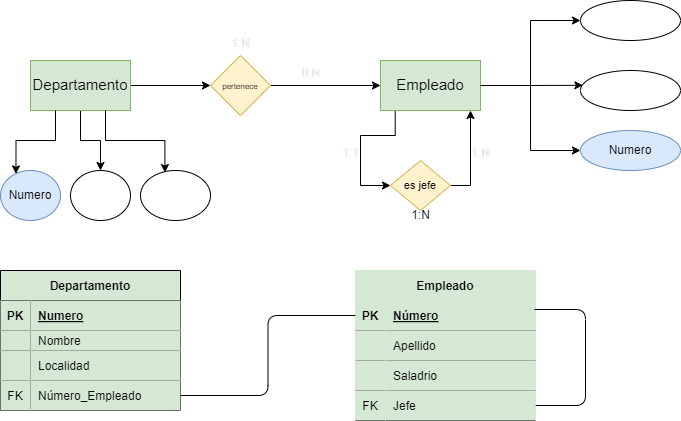

The diagram above was exported from draw.io. Its source (the exported page's mxGraphModel, read from the mxfile embedded in the PNG):
<mxGraphModel dx="1216" dy="779" grid="1" gridSize="10" guides="1" tooltips="1" connect="1" arrows="1" fold="1" page="1" pageScale="1" pageWidth="850" pageHeight="1100" math="0" shadow="0">
  <root>
    <mxCell id="0" />
    <mxCell id="1" parent="0" />
    <mxCell id="2" value="" style="edgeStyle=orthogonalEdgeStyle;rounded=0;orthogonalLoop=1;jettySize=auto;html=1;fontColor=#000000;" edge="1" parent="1" source="4" target="6">
      <mxGeometry relative="1" as="geometry" />
    </mxCell>
    <mxCell id="3" style="edgeStyle=orthogonalEdgeStyle;rounded=0;orthogonalLoop=1;jettySize=auto;html=1;exitX=0.5;exitY=1;exitDx=0;exitDy=0;fontColor=#000000;" edge="1" parent="1" source="4" target="17">
      <mxGeometry relative="1" as="geometry" />
    </mxCell>
    <mxCell id="4" value="&lt;font style=&quot;font-size: 15px;&quot;&gt;Departamento&lt;/font&gt;" style="html=1;dashed=0;whiteSpace=wrap;fillColor=#d5e8d4;strokeColor=#82b366;fontSize=17;fontColor=#000000;" vertex="1" parent="1">
      <mxGeometry x="115" y="130" width="100" height="50" as="geometry" />
    </mxCell>
    <mxCell id="5" value="" style="edgeStyle=orthogonalEdgeStyle;rounded=0;orthogonalLoop=1;jettySize=auto;html=1;fontColor=#000000;" edge="1" parent="1" source="6" target="15">
      <mxGeometry relative="1" as="geometry" />
    </mxCell>
    <mxCell id="6" value="&lt;font style=&quot;font-size: 8px;&quot;&gt;pertenece&lt;/font&gt;" style="shape=rhombus;html=1;dashed=0;whiteSpace=wrap;perimeter=rhombusPerimeter;fillColor=#fff2cc;strokeColor=#d6b656;fontColor=#000000;" vertex="1" parent="1">
      <mxGeometry x="295" y="125" width="60" height="60" as="geometry" />
    </mxCell>
    <mxCell id="7" style="edgeStyle=orthogonalEdgeStyle;rounded=0;orthogonalLoop=1;jettySize=auto;html=1;exitX=1;exitY=0.5;exitDx=0;exitDy=0;entryX=0.9;entryY=1;entryDx=0;entryDy=0;entryPerimeter=0;fontColor=#000000;" edge="1" parent="1" source="8" target="15">
      <mxGeometry relative="1" as="geometry">
        <mxPoint x="555" y="200" as="targetPoint" />
        <Array as="points">
          <mxPoint x="555" y="255" />
        </Array>
      </mxGeometry>
    </mxCell>
    <mxCell id="8" value="es jefe" style="shape=rhombus;html=1;dashed=0;whiteSpace=wrap;perimeter=rhombusPerimeter;fontSize=11;fillColor=#fff2cc;strokeColor=#d6b656;fontColor=#000000;" vertex="1" parent="1">
      <mxGeometry x="475" y="230" width="60" height="50" as="geometry" />
    </mxCell>
    <mxCell id="9" value="Apellido" style="ellipse;whiteSpace=wrap;html=1;align=center;fontColor=#FFFFFF;labelBackgroundColor=default;" vertex="1" parent="1">
      <mxGeometry x="665" y="140" width="100" height="40" as="geometry" />
    </mxCell>
    <mxCell id="10" value="Numero" style="ellipse;whiteSpace=wrap;html=1;align=center;fillColor=#dae8fc;strokeColor=#6c8ebf;fontColor=#000000;" vertex="1" parent="1">
      <mxGeometry x="665" y="200" width="100" height="40" as="geometry" />
    </mxCell>
    <mxCell id="11" value="Salario" style="ellipse;whiteSpace=wrap;html=1;align=center;fontColor=#FFFFFF;labelBackgroundColor=default;" vertex="1" parent="1">
      <mxGeometry x="665" y="70" width="100" height="40" as="geometry" />
    </mxCell>
    <mxCell id="12" style="edgeStyle=orthogonalEdgeStyle;rounded=0;orthogonalLoop=1;jettySize=auto;html=1;exitX=1;exitY=0.5;exitDx=0;exitDy=0;entryX=0;entryY=0.5;entryDx=0;entryDy=0;fontColor=#000000;" edge="1" parent="1" source="15" target="11">
      <mxGeometry relative="1" as="geometry" />
    </mxCell>
    <mxCell id="13" style="edgeStyle=orthogonalEdgeStyle;rounded=0;orthogonalLoop=1;jettySize=auto;html=1;exitX=1;exitY=0.5;exitDx=0;exitDy=0;entryX=0;entryY=0.5;entryDx=0;entryDy=0;fontColor=#000000;" edge="1" parent="1" source="15" target="10">
      <mxGeometry relative="1" as="geometry" />
    </mxCell>
    <mxCell id="14" style="edgeStyle=orthogonalEdgeStyle;rounded=0;orthogonalLoop=1;jettySize=auto;html=1;exitX=0.147;exitY=1;exitDx=0;exitDy=0;entryX=0;entryY=0.5;entryDx=0;entryDy=0;exitPerimeter=0;fontColor=#000000;" edge="1" parent="1" source="15" target="8">
      <mxGeometry relative="1" as="geometry">
        <mxPoint x="480" y="200" as="sourcePoint" />
      </mxGeometry>
    </mxCell>
    <mxCell id="15" value="&lt;font style=&quot;font-size: 15px;&quot;&gt;Empleado&lt;/font&gt;" style="html=1;dashed=0;whiteSpace=wrap;fillColor=#d5e8d4;strokeColor=#82b366;fontSize=17;fontColor=#000000;" vertex="1" parent="1">
      <mxGeometry x="465" y="130" width="100" height="50" as="geometry" />
    </mxCell>
    <mxCell id="16" style="edgeStyle=orthogonalEdgeStyle;rounded=0;orthogonalLoop=1;jettySize=auto;html=1;exitX=1;exitY=0.5;exitDx=0;exitDy=0;entryX=0.024;entryY=0.37;entryDx=0;entryDy=0;entryPerimeter=0;fontColor=#000000;" edge="1" parent="1" source="15" target="9">
      <mxGeometry relative="1" as="geometry" />
    </mxCell>
    <mxCell id="17" value="Nombre" style="ellipse;whiteSpace=wrap;html=1;align=center;fontColor=#FFFFFF;labelBackgroundColor=default;" vertex="1" parent="1">
      <mxGeometry x="155" y="240" width="60" height="50" as="geometry" />
    </mxCell>
    <mxCell id="18" value="Numero" style="ellipse;whiteSpace=wrap;html=1;align=center;fillColor=#dae8fc;strokeColor=#6c8ebf;fontColor=#000000;" vertex="1" parent="1">
      <mxGeometry x="85" y="240" width="60" height="50" as="geometry" />
    </mxCell>
    <mxCell id="19" value="Localidad" style="ellipse;whiteSpace=wrap;html=1;align=center;fontColor=#FFFFFF;labelBackgroundColor=default;" vertex="1" parent="1">
      <mxGeometry x="225" y="240" width="70" height="50" as="geometry" />
    </mxCell>
    <mxCell id="20" style="edgeStyle=orthogonalEdgeStyle;rounded=0;orthogonalLoop=1;jettySize=auto;html=1;exitX=0.25;exitY=1;exitDx=0;exitDy=0;entryX=0.258;entryY=0.068;entryDx=0;entryDy=0;entryPerimeter=0;fontColor=#000000;" edge="1" parent="1" source="4" target="18">
      <mxGeometry relative="1" as="geometry" />
    </mxCell>
    <mxCell id="21" style="edgeStyle=orthogonalEdgeStyle;rounded=0;orthogonalLoop=1;jettySize=auto;html=1;exitX=0.75;exitY=1;exitDx=0;exitDy=0;entryX=0.349;entryY=0.041;entryDx=0;entryDy=0;entryPerimeter=0;fontColor=#000000;" edge="1" parent="1" source="4" target="19">
      <mxGeometry relative="1" as="geometry" />
    </mxCell>
    <mxCell id="22" value="1:1" style="text;html=1;align=center;verticalAlign=middle;resizable=0;points=[];autosize=1;strokeColor=none;fillColor=none;fontColor=#FFFFFF;" vertex="1" parent="1">
      <mxGeometry x="225" y="128" width="40" height="30" as="geometry" />
    </mxCell>
    <mxCell id="23" value="1:N" style="text;html=1;align=center;verticalAlign=middle;resizable=0;points=[];autosize=1;strokeColor=none;fillColor=none;fontColor=#000000;" vertex="1" parent="1">
      <mxGeometry x="305" y="98" width="40" height="30" as="geometry" />
    </mxCell>
    <mxCell id="24" value="0:N" style="text;html=1;align=center;verticalAlign=middle;resizable=0;points=[];autosize=1;strokeColor=none;fillColor=none;fontColor=#000000;" vertex="1" parent="1">
      <mxGeometry x="375" y="128" width="40" height="30" as="geometry" />
    </mxCell>
    <mxCell id="25" value="1:N" style="text;html=1;align=center;verticalAlign=middle;resizable=0;points=[];autosize=1;strokeColor=none;fillColor=none;fontColor=#000000;" vertex="1" parent="1">
      <mxGeometry x="485" y="270" width="40" height="30" as="geometry" />
    </mxCell>
    <mxCell id="26" value="1:N" style="text;html=1;align=center;verticalAlign=middle;resizable=0;points=[];autosize=1;strokeColor=none;fillColor=none;fontColor=#000000;" vertex="1" parent="1">
      <mxGeometry x="545" y="208" width="40" height="30" as="geometry" />
    </mxCell>
    <mxCell id="27" value="1:1" style="text;html=1;align=center;verticalAlign=middle;resizable=0;points=[];autosize=1;strokeColor=none;fillColor=none;fontColor=#000000;" vertex="1" parent="1">
      <mxGeometry x="415" y="208" width="40" height="30" as="geometry" />
    </mxCell>
    <mxCell id="28" value="1:N" style="text;html=1;align=center;verticalAlign=middle;resizable=0;points=[];autosize=1;strokeColor=none;fillColor=none;fontColor=#FFFFFF;" vertex="1" parent="1">
      <mxGeometry x="545" y="208" width="40" height="30" as="geometry" />
    </mxCell>
    <mxCell id="29" value="1:1" style="text;html=1;align=center;verticalAlign=middle;resizable=0;points=[];autosize=1;strokeColor=none;fillColor=none;fontColor=#FFFFFF;" vertex="1" parent="1">
      <mxGeometry x="415" y="208" width="40" height="30" as="geometry" />
    </mxCell>
    <mxCell id="30" value="0:N" style="text;html=1;align=center;verticalAlign=middle;resizable=0;points=[];autosize=1;strokeColor=none;fillColor=none;fontColor=#FFFFFF;" vertex="1" parent="1">
      <mxGeometry x="375" y="128" width="40" height="30" as="geometry" />
    </mxCell>
    <mxCell id="31" value="1:N" style="text;html=1;align=center;verticalAlign=middle;resizable=0;points=[];autosize=1;strokeColor=none;fillColor=none;fontColor=#FFFFFF;" vertex="1" parent="1">
      <mxGeometry x="305" y="98" width="40" height="30" as="geometry" />
    </mxCell>
    <mxCell id="32" value="Departamento" style="shape=table;startSize=30;container=1;collapsible=1;childLayout=tableLayout;fixedRows=1;rowLines=0;fontStyle=1;align=center;resizeLast=1;fontColor=#000000;labelBackgroundColor=none;fillColor=#d5e8d4;" vertex="1" parent="1">
      <mxGeometry x="85" y="340" width="180" height="140" as="geometry">
        <mxRectangle x="95" y="330" width="70" height="30" as="alternateBounds" />
      </mxGeometry>
    </mxCell>
    <mxCell id="33" value="" style="shape=tableRow;horizontal=0;startSize=0;swimlaneHead=0;swimlaneBody=0;fillColor=none;collapsible=0;dropTarget=0;points=[[0,0.5],[1,0.5]];portConstraint=eastwest;top=0;left=0;right=0;bottom=1;fontColor=#000000;" vertex="1" parent="32">
      <mxGeometry y="30" width="180" height="30" as="geometry" />
    </mxCell>
    <mxCell id="34" value="PK" style="shape=partialRectangle;connectable=0;fillColor=#d5e8d4;top=0;left=0;bottom=0;right=0;fontStyle=1;overflow=hidden;fontColor=#000000;strokeColor=#d5e8d4;" vertex="1" parent="33">
      <mxGeometry width="30" height="30" as="geometry">
        <mxRectangle width="30" height="30" as="alternateBounds" />
      </mxGeometry>
    </mxCell>
    <mxCell id="35" value="Numero" style="shape=partialRectangle;connectable=0;fillColor=#d5e8d4;top=0;left=0;bottom=0;right=0;align=left;spacingLeft=6;fontStyle=5;overflow=hidden;fontColor=#000000;strokeColor=#d5e8d4;" vertex="1" parent="33">
      <mxGeometry x="30" width="150" height="30" as="geometry">
        <mxRectangle width="150" height="30" as="alternateBounds" />
      </mxGeometry>
    </mxCell>
    <mxCell id="57" value="" style="shape=tableRow;horizontal=0;startSize=0;swimlaneHead=0;swimlaneBody=0;fillColor=none;collapsible=0;dropTarget=0;points=[[0,0.5],[1,0.5]];portConstraint=eastwest;top=0;left=0;right=0;bottom=1;fontColor=#000000;" vertex="1" parent="32">
      <mxGeometry y="60" width="180" height="20" as="geometry" />
    </mxCell>
    <mxCell id="58" value="" style="shape=partialRectangle;connectable=0;fillColor=#d5e8d4;top=0;left=0;bottom=0;right=0;fontStyle=1;overflow=hidden;fontColor=#000000;strokeColor=#d5e8d4;" vertex="1" parent="57">
      <mxGeometry width="30" height="20" as="geometry">
        <mxRectangle width="30" height="20" as="alternateBounds" />
      </mxGeometry>
    </mxCell>
    <mxCell id="59" value="Nombre" style="shape=partialRectangle;connectable=0;fillColor=#d5e8d4;top=0;left=0;bottom=0;right=0;align=left;spacingLeft=6;fontStyle=0;overflow=hidden;fontColor=#000000;strokeColor=#d5e8d4;" vertex="1" parent="57">
      <mxGeometry x="30" width="150" height="20" as="geometry">
        <mxRectangle width="150" height="20" as="alternateBounds" />
      </mxGeometry>
    </mxCell>
    <mxCell id="60" value="" style="shape=tableRow;horizontal=0;startSize=0;swimlaneHead=0;swimlaneBody=0;fillColor=none;collapsible=0;dropTarget=0;points=[[0,0.5],[1,0.5]];portConstraint=eastwest;top=0;left=0;right=0;bottom=1;fontColor=#000000;" vertex="1" parent="32">
      <mxGeometry y="80" width="180" height="30" as="geometry" />
    </mxCell>
    <mxCell id="61" value="" style="shape=partialRectangle;connectable=0;fillColor=#d5e8d4;top=0;left=0;bottom=0;right=0;fontStyle=1;overflow=hidden;fontColor=#000000;strokeColor=#d5e8d4;" vertex="1" parent="60">
      <mxGeometry width="30" height="30" as="geometry">
        <mxRectangle width="30" height="30" as="alternateBounds" />
      </mxGeometry>
    </mxCell>
    <mxCell id="62" value="Localidad" style="shape=partialRectangle;connectable=0;fillColor=#d5e8d4;top=0;left=0;bottom=0;right=0;align=left;spacingLeft=6;fontStyle=0;overflow=hidden;fontColor=#000000;strokeColor=#d5e8d4;" vertex="1" parent="60">
      <mxGeometry x="30" width="150" height="30" as="geometry">
        <mxRectangle width="150" height="30" as="alternateBounds" />
      </mxGeometry>
    </mxCell>
    <mxCell id="74" value="" style="shape=tableRow;horizontal=0;startSize=0;swimlaneHead=0;swimlaneBody=0;fillColor=none;collapsible=0;dropTarget=0;points=[[0,0.5],[1,0.5]];portConstraint=eastwest;top=0;left=0;right=0;bottom=1;fontColor=#000000;" vertex="1" parent="32">
      <mxGeometry y="110" width="180" height="30" as="geometry" />
    </mxCell>
    <mxCell id="75" value="FK" style="shape=partialRectangle;connectable=0;fillColor=#d5e8d4;top=0;left=0;bottom=0;right=0;fontStyle=0;overflow=hidden;fontColor=#000000;strokeColor=#d5e8d4;" vertex="1" parent="74">
      <mxGeometry width="30" height="30" as="geometry">
        <mxRectangle width="30" height="30" as="alternateBounds" />
      </mxGeometry>
    </mxCell>
    <mxCell id="76" value="Número_Empleado" style="shape=partialRectangle;connectable=0;fillColor=#d5e8d4;top=0;left=0;bottom=0;right=0;align=left;spacingLeft=6;fontStyle=0;overflow=hidden;fontColor=#000000;strokeColor=#d5e8d4;" vertex="1" parent="74">
      <mxGeometry x="30" width="150" height="30" as="geometry">
        <mxRectangle width="150" height="30" as="alternateBounds" />
      </mxGeometry>
    </mxCell>
    <mxCell id="36" value="Empleado" style="shape=table;startSize=30;container=1;collapsible=1;childLayout=tableLayout;fixedRows=1;rowLines=0;fontStyle=1;align=center;resizeLast=1;fontColor=#000000;labelBackgroundColor=none;fillColor=#d5e8d4;strokeColor=#d5e8d4;" vertex="1" parent="1">
      <mxGeometry x="440" y="340" width="180" height="150" as="geometry">
        <mxRectangle x="415" y="340" width="70" height="30" as="alternateBounds" />
      </mxGeometry>
    </mxCell>
    <mxCell id="37" value="" style="shape=tableRow;horizontal=0;startSize=0;swimlaneHead=0;swimlaneBody=0;fillColor=none;collapsible=0;dropTarget=0;points=[[0,0.5],[1,0.5]];portConstraint=eastwest;top=0;left=0;right=0;bottom=1;fontColor=#000000;" vertex="1" parent="36">
      <mxGeometry y="30" width="180" height="30" as="geometry" />
    </mxCell>
    <mxCell id="38" value="PK" style="shape=partialRectangle;connectable=0;fillColor=#d5e8d4;top=0;left=0;bottom=0;right=0;fontStyle=1;overflow=hidden;fontColor=#000000;strokeColor=#fff2cc;" vertex="1" parent="37">
      <mxGeometry width="30" height="30" as="geometry">
        <mxRectangle width="30" height="30" as="alternateBounds" />
      </mxGeometry>
    </mxCell>
    <mxCell id="39" value="Número" style="shape=partialRectangle;connectable=0;fillColor=#d5e8d4;top=0;left=0;bottom=0;right=0;align=left;spacingLeft=6;fontStyle=5;overflow=hidden;fontColor=#000000;strokeColor=#fff2cc;" vertex="1" parent="37">
      <mxGeometry x="30" width="150" height="30" as="geometry">
        <mxRectangle width="150" height="30" as="alternateBounds" />
      </mxGeometry>
    </mxCell>
    <mxCell id="44" value="" style="shape=tableRow;horizontal=0;startSize=0;swimlaneHead=0;swimlaneBody=0;fillColor=none;collapsible=0;dropTarget=0;points=[[0,0.5],[1,0.5]];portConstraint=eastwest;top=0;left=0;right=0;bottom=1;fontColor=#000000;" vertex="1" parent="36">
      <mxGeometry y="60" width="180" height="30" as="geometry" />
    </mxCell>
    <mxCell id="45" value="" style="shape=partialRectangle;connectable=0;fillColor=#d5e8d4;top=0;left=0;bottom=0;right=0;fontStyle=1;overflow=hidden;fontColor=#000000;strokeColor=#fff2cc;" vertex="1" parent="44">
      <mxGeometry width="30" height="30" as="geometry">
        <mxRectangle width="30" height="30" as="alternateBounds" />
      </mxGeometry>
    </mxCell>
    <mxCell id="46" value="Apellido" style="shape=partialRectangle;connectable=0;fillColor=#d5e8d4;top=0;left=0;bottom=0;right=0;align=left;spacingLeft=6;fontStyle=0;overflow=hidden;fontColor=#000000;strokeColor=#fff2cc;" vertex="1" parent="44">
      <mxGeometry x="30" width="150" height="30" as="geometry">
        <mxRectangle width="150" height="30" as="alternateBounds" />
      </mxGeometry>
    </mxCell>
    <mxCell id="47" value="" style="shape=tableRow;horizontal=0;startSize=0;swimlaneHead=0;swimlaneBody=0;fillColor=none;collapsible=0;dropTarget=0;points=[[0,0.5],[1,0.5]];portConstraint=eastwest;top=0;left=0;right=0;bottom=1;fontColor=#000000;" vertex="1" parent="36">
      <mxGeometry y="90" width="180" height="30" as="geometry" />
    </mxCell>
    <mxCell id="48" value="" style="shape=partialRectangle;connectable=0;fillColor=#d5e8d4;top=0;left=0;bottom=0;right=0;fontStyle=1;overflow=hidden;fontColor=#000000;strokeColor=#fff2cc;" vertex="1" parent="47">
      <mxGeometry width="30" height="30" as="geometry">
        <mxRectangle width="30" height="30" as="alternateBounds" />
      </mxGeometry>
    </mxCell>
    <mxCell id="49" value="Saladrio" style="shape=partialRectangle;connectable=0;fillColor=#d5e8d4;top=0;left=0;bottom=0;right=0;align=left;spacingLeft=6;fontStyle=0;overflow=hidden;fontColor=#000000;strokeColor=#fff2cc;" vertex="1" parent="47">
      <mxGeometry x="30" width="150" height="30" as="geometry">
        <mxRectangle width="150" height="30" as="alternateBounds" />
      </mxGeometry>
    </mxCell>
    <mxCell id="63" style="edgeStyle=orthogonalEdgeStyle;html=1;exitX=1;exitY=0.5;exitDx=0;exitDy=0;entryX=0.994;entryY=0.3;entryDx=0;entryDy=0;entryPerimeter=0;endArrow=none;endFill=0;" edge="1" parent="36" source="50" target="37">
      <mxGeometry relative="1" as="geometry">
        <Array as="points">
          <mxPoint x="230" y="135" />
          <mxPoint x="230" y="39" />
        </Array>
      </mxGeometry>
    </mxCell>
    <mxCell id="50" value="" style="shape=tableRow;horizontal=0;startSize=0;swimlaneHead=0;swimlaneBody=0;fillColor=none;collapsible=0;dropTarget=0;points=[[0,0.5],[1,0.5]];portConstraint=eastwest;top=0;left=0;right=0;bottom=1;fontColor=#000000;" vertex="1" parent="36">
      <mxGeometry y="120" width="180" height="30" as="geometry" />
    </mxCell>
    <mxCell id="51" value="FK" style="shape=partialRectangle;connectable=0;fillColor=#d5e8d4;top=0;left=0;bottom=0;right=0;fontStyle=0;overflow=hidden;fontColor=#000000;strokeColor=#fff2cc;" vertex="1" parent="50">
      <mxGeometry width="30" height="30" as="geometry">
        <mxRectangle width="30" height="30" as="alternateBounds" />
      </mxGeometry>
    </mxCell>
    <mxCell id="52" value="Jefe" style="shape=partialRectangle;connectable=0;fillColor=#d5e8d4;top=0;left=0;bottom=0;right=0;align=left;spacingLeft=6;fontStyle=0;overflow=hidden;fontColor=#000000;strokeColor=#fff2cc;" vertex="1" parent="50">
      <mxGeometry x="30" width="150" height="30" as="geometry">
        <mxRectangle width="150" height="30" as="alternateBounds" />
      </mxGeometry>
    </mxCell>
    <mxCell id="77" style="edgeStyle=orthogonalEdgeStyle;html=1;entryX=0;entryY=0.5;entryDx=0;entryDy=0;endArrow=none;endFill=0;" edge="1" parent="1" source="74" target="37">
      <mxGeometry relative="1" as="geometry" />
    </mxCell>
  </root>
</mxGraphModel>